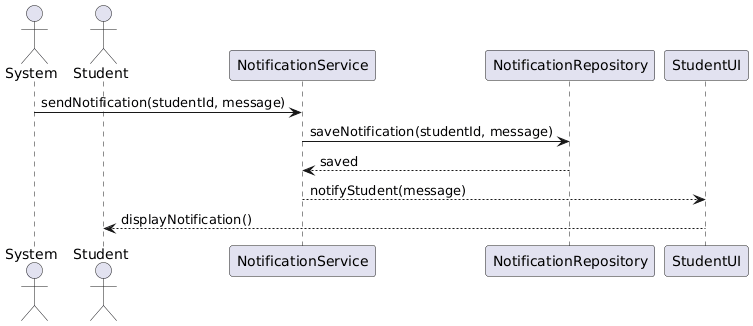

The diagram above was rendered by PlantUML. Its source (embedded in the PNG):
@startuml
actor System
actor Student

System -> NotificationService: sendNotification(studentId, message)
NotificationService -> NotificationRepository: saveNotification(studentId, message)
NotificationRepository --> NotificationService: saved
NotificationService --> StudentUI: notifyStudent(message)
StudentUI --> Student: displayNotification()
@enduml